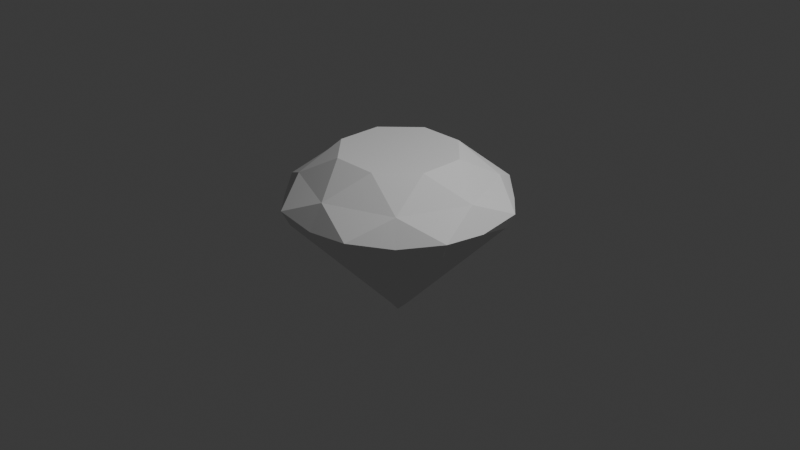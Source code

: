 # Source: DiamonBlend.blend  (saved by Blender 4.2.66; exported with 4.5.12 LTS)
import bpy
from mathutils import Matrix  # noqa: F401  (used for matrix-valued properties, if any)

bpy.ops.wm.read_factory_settings(use_empty=True)
scene = bpy.context.scene
scene.name = 'Scene'

# ---- collections
col_collection = bpy.data.collections.new('Collection'); scene.collection.children.link(col_collection)

# ---- world
world_world = bpy.data.worlds.new('World'); scene.world = world_world
world_world.use_nodes = True; world_world.node_tree.nodes.clear()
_N = world_world.node_tree.nodes; _L = world_world.node_tree.links
n0 = _N.new('ShaderNodeOutputWorld'); n0.name = 'World Output'; n0.location = (300, 300)
n1 = _N.new('ShaderNodeBackground'); n1.name = 'Background'; n1.location = (10, 300)
n1.inputs[0].default_value = (0.05088, 0.05088, 0.05088, 1.0)
_L.new(n1.outputs[0], n0.inputs[0])
n0.is_active_output = True
world_world.color = (0.05088, 0.05088, 0.05088)
world_world.sun_shadow_jitter_overblur = 0.0

# ---- cameras
cam_camera = bpy.data.cameras.new('Camera')
cam_camera.clip_end = 100.0
cam_camera.ortho_scale = 7.314

# ---- lights
light_light = bpy.data.lights.new('Light', 'POINT')
light_light.energy = 1000.0
light_light.shadow_soft_size = 0.1

# ---- meshes
me_cylinder = bpy.data.meshes.new('Cylinder')
me_cylinder.from_pydata([(6.646e-09, 0.108, -0.9452), (0.2431, 0.5885, 0.764), (0.07636, 0.07636, -0.9463), (0.588, 0.2442, 0.764), (0.108, -2.476e-17, -0.9463), (0.5885, -0.2431, 0.764), (0.07636, -0.07636, -0.9463), (0.2442, -0.588, 0.764), (6.646e-09, -0.108, -0.9463), (-0.2431, -0.5885, 0.764), (-0.07636, -0.07636, -0.9463), (-0.588, -0.2442, 0.764), (-0.108, -2.476e-17, -0.9463), (-0.5885, 0.2431, 0.764), (-0.07636, 0.07636, -0.9463), (-0.2442, 0.588, 0.764), (-1.354e-09, 1.073, 0.1696), (-2.861e-09, 1.154, 0.2468), (0.0, 1.0, 0.5), (0.7071, 0.7071, 0.5), (0.8157, 0.8157, 0.2468), (0.7585, 0.7585, 0.1696), (1.0, 0.0, 0.5), (1.154, 5.722e-10, 0.2468), (1.073, 2.707e-10, 0.1696), (0.7071, -0.7071, 0.5), (0.8157, -0.8157, 0.2468), (0.7585, -0.7585, 0.1696), (0.0, -1.0, 0.5), (-2.861e-09, -1.154, 0.2468), (-1.354e-09, -1.073, 0.1696), (-0.7071, -0.7071, 0.5), (-0.8157, -0.8157, 0.2468), (-0.7585, -0.7585, 0.1696), (-1.0, 0.0, 0.5), (-1.154, 5.722e-10, 0.2468), (-1.073, 2.707e-10, 0.1696), (-0.7071, 0.7071, 0.5), (-0.8157, 0.8157, 0.2468), (-0.7585, 0.7585, 0.1696), (-0.4351, 1.05, 0.127), (-0.4679, 1.13, 0.2926), (-1.05, 0.4351, 0.127), (-1.13, 0.4679, 0.2926), (-1.05, -0.4351, 0.127), (-1.13, -0.4679, 0.2926), (-0.4351, -1.05, 0.127), (-0.4679, -1.13, 0.2926), (0.4351, -1.05, 0.127), (0.4679, -1.13, 0.2926), (1.05, -0.4351, 0.127), (1.13, -0.4679, 0.2926), (1.05, 0.4351, 0.127), (1.13, 0.4679, 0.2926), (0.4351, 1.05, 0.127), (0.4679, 1.13, 0.2926), (-0.01308, -0.006886, -1.063)], [], [(1, 19, 18), (3, 22, 19), (5, 25, 22), (7, 28, 25), (9, 31, 28), (11, 34, 31), (3, 1, 15, 13, 11, 9, 7, 5), (13, 37, 34), (15, 18, 37), (0, 2, 56), (40, 16, 0), (40, 41, 17, 16), (18, 17, 41), (42, 39, 14), (42, 43, 38, 39), (37, 38, 43), (44, 36, 12), (44, 45, 35, 36), (34, 35, 45), (46, 33, 10), (46, 47, 32, 33), (31, 32, 47), (48, 30, 8), (48, 49, 29, 30), (28, 29, 49), (50, 27, 6), (50, 51, 26, 27), (25, 26, 51), (52, 24, 4), (52, 53, 23, 24), (22, 23, 53), (54, 21, 2), (54, 55, 20, 21), (19, 20, 55), (16, 17, 55, 54), (21, 20, 53, 52), (24, 23, 51, 50), (27, 26, 49, 48), (30, 29, 47, 46), (33, 32, 45, 44), (36, 35, 43, 42), (39, 38, 41, 40), (14, 0, 56), (8, 10, 56), (2, 4, 56), (12, 14, 56), (6, 8, 56), (0, 14, 40), (14, 39, 40), (41, 38, 37), (37, 18, 41), (14, 12, 42), (12, 36, 42), (43, 35, 34), (34, 37, 43), (12, 10, 44), (10, 33, 44), (45, 32, 31), (31, 34, 45), (10, 8, 46), (8, 30, 46), (47, 29, 28), (28, 31, 47), (8, 6, 48), (6, 27, 48), (49, 26, 25), (25, 28, 49), (6, 4, 50), (4, 24, 50), (51, 23, 22), (22, 25, 51), (4, 2, 52), (2, 21, 52), (53, 20, 19), (19, 22, 53), (2, 0, 54), (0, 16, 54), (55, 17, 18), (18, 19, 55), (1, 3, 19), (3, 5, 22), (5, 7, 25), (7, 9, 28), (9, 11, 31), (11, 13, 34), (13, 15, 37), (15, 1, 18), (4, 6, 56), (10, 12, 56)])
_uv = me_cylinder.uv_layers.new(name='UVMap')
_uv.uv.foreach_set('vector', [1.0, 1.0, 0.875, 0.875, 1.0, 0.875, 0.875, 1.0, 0.75, 0.875, 0.875, 0.875, 0.75, 1.0, 0.625, 0.875, 0.75, 0.875, 0.625, 1.0, 0.5, 0.875, 0.625, 0.875, 0.5, 1.0, 0.375, 0.875, 0.5, 0.875, 0.375, 1.0, 0.25, 0.875, 0.375, 0.875, 0.4197, 0.4197, 0.25, 0.49, 0.08029, 0.4197, 0.01, 0.25, 0.08029, 0.08029, 0.25, 0.01, 0.4197, 0.08029, 0.49, 0.25, 0.25, 1.0, 0.125, 0.875, 0.25, 0.875, 0.125, 1.0, 0.0, 0.875, 0.125, 0.875, 1.0, 0.5, 0.875, 0.5, 1.0, 0.5, 0.0625, 0.625, 0.0, 0.625, 0.0, 0.5, 0.0625, 0.625, 0.0625, 0.75, 0.0, 0.75, 0.0, 0.625, 0.0, 0.875, 0.0, 0.75, 0.0625, 0.75, 0.1875, 0.625, 0.125, 0.625, 0.125, 0.5, 0.1875, 0.625, 0.1875, 0.75, 0.125, 0.75, 0.125, 0.625, 0.125, 0.875, 0.125, 0.75, 0.1875, 0.75, 0.3125, 0.625, 0.25, 0.625, 0.25, 0.5, 0.3125, 0.625, 0.3125, 0.75, 0.25, 0.75, 0.25, 0.625, 0.25, 0.875, 0.25, 0.75, 0.3125, 0.75, 0.4375, 0.625, 0.375, 0.625, 0.375, 0.5, 0.4375, 0.625, 0.4375, 0.75, 0.375, 0.75, 0.375, 0.625, 0.375, 0.875, 0.375, 0.75, 0.4375, 0.75, 0.5625, 0.625, 0.5, 0.625, 0.5, 0.5, 0.5625, 0.625, 0.5625, 0.75, 0.5, 0.75, 0.5, 0.625, 0.5, 0.875, 0.5, 0.75, 0.5625, 0.75, 0.6875, 0.625, 0.625, 0.625, 0.625, 0.5, 0.6875, 0.625, 0.6875, 0.75, 0.625, 0.75, 0.625, 0.625, 0.625, 0.875, 0.625, 0.75, 0.6875, 0.75, 0.8125, 0.625, 0.75, 0.625, 0.75, 0.5, 0.8125, 0.625, 0.8125, 0.75, 0.75, 0.75, 0.75, 0.625, 0.75, 0.875, 0.75, 0.75, 0.8125, 0.75, 0.9375, 0.625, 0.875, 0.625, 0.875, 0.5, 0.9375, 0.625, 0.9375, 0.75, 0.875, 0.75, 0.875, 0.625, 0.875, 0.875, 0.875, 0.75, 0.9375, 0.75, 1.0, 0.625, 1.0, 0.75, 0.9375, 0.75, 0.9375, 0.625, 0.875, 0.625, 0.875, 0.75, 0.8125, 0.75, 0.8125, 0.625, 0.75, 0.625, 0.75, 0.75, 0.6875, 0.75, 0.6875, 0.625, 0.625, 0.625, 0.625, 0.75, 0.5625, 0.75, 0.5625, 0.625, 0.5, 0.625, 0.5, 0.75, 0.4375, 0.75, 0.4375, 0.625, 0.375, 0.625, 0.375, 0.75, 0.3125, 0.75, 0.3125, 0.625, 0.25, 0.625, 0.25, 0.75, 0.1875, 0.75, 0.1875, 0.625, 0.125, 0.625, 0.125, 0.75, 0.0625, 0.75, 0.0625, 0.625, 0.125, 0.5, 0.0, 0.5, 0.125, 0.5, 0.5, 0.5, 0.375, 0.5, 0.5, 0.5, 0.875, 0.5, 0.75, 0.5, 0.875, 0.5, 0.25, 0.5, 0.125, 0.5, 0.25, 0.5, 0.625, 0.5, 0.5, 0.5, 0.625, 0.5, 0.0, 0.5, 0.125, 0.5, 0.0625, 0.625, 0.125, 0.5, 0.125, 0.625, 0.0625, 0.625, 0.0625, 0.75, 0.125, 0.75, 0.125, 0.875, 0.125, 0.875, 0.0, 0.875, 0.0625, 0.75, 0.125, 0.5, 0.25, 0.5, 0.1875, 0.625, 0.25, 0.5, 0.25, 0.625, 0.1875, 0.625, 0.1875, 0.75, 0.25, 0.75, 0.25, 0.875, 0.25, 0.875, 0.125, 0.875, 0.1875, 0.75, 0.25, 0.5, 0.375, 0.5, 0.3125, 0.625, 0.375, 0.5, 0.375, 0.625, 0.3125, 0.625, 0.3125, 0.75, 0.375, 0.75, 0.375, 0.875, 0.375, 0.875, 0.25, 0.875, 0.3125, 0.75, 0.375, 0.5, 0.5, 0.5, 0.4375, 0.625, 0.5, 0.5, 0.5, 0.625, 0.4375, 0.625, 0.4375, 0.75, 0.5, 0.75, 0.5, 0.875, 0.5, 0.875, 0.375, 0.875, 0.4375, 0.75, 0.5, 0.5, 0.625, 0.5, 0.5625, 0.625, 0.625, 0.5, 0.625, 0.625, 0.5625, 0.625, 0.5625, 0.75, 0.625, 0.75, 0.625, 0.875, 0.625, 0.875, 0.5, 0.875, 0.5625, 0.75, 0.625, 0.5, 0.75, 0.5, 0.6875, 0.625, 0.75, 0.5, 0.75, 0.625, 0.6875, 0.625, 0.6875, 0.75, 0.75, 0.75, 0.75, 0.875, 0.75, 0.875, 0.625, 0.875, 0.6875, 0.75, 0.75, 0.5, 0.875, 0.5, 0.8125, 0.625, 0.875, 0.5, 0.875, 0.625, 0.8125, 0.625, 0.8125, 0.75, 0.875, 0.75, 0.875, 0.875, 0.875, 0.875, 0.75, 0.875, 0.8125, 0.75, 0.875, 0.5, 1.0, 0.5, 0.9375, 0.625, 1.0, 0.5, 1.0, 0.625, 0.9375, 0.625, 0.9375, 0.75, 1.0, 0.75, 1.0, 0.875, 1.0, 0.875, 0.875, 0.875, 0.9375, 0.75, 1.0, 1.0, 0.875, 1.0, 0.875, 0.875, 0.875, 1.0, 0.75, 1.0, 0.75, 0.875, 0.75, 1.0, 0.625, 1.0, 0.625, 0.875, 0.625, 1.0, 0.5, 1.0, 0.5, 0.875, 0.5, 1.0, 0.375, 1.0, 0.375, 0.875, 0.375, 1.0, 0.25, 1.0, 0.25, 0.875, 0.25, 1.0, 0.125, 1.0, 0.125, 0.875, 0.125, 1.0, 0.0, 1.0, 0.0, 0.875, 0.75, 0.5, 0.625, 0.5, 0.75, 0.5, 0.375, 0.5, 0.25, 0.5, 0.375, 0.5])
me_cylinder.update()

# ---- objects
ob_light = bpy.data.objects.new('Light', light_light)
ob_camera = bpy.data.objects.new('Camera', cam_camera)
ob_cylinder = bpy.data.objects.new('Cylinder', me_cylinder)

# ---- transforms, parenting, visibility, modifiers, constraints
ob_light.location = (4.076, 1.005, 5.904)
ob_light.rotation_euler = (0.6503, 0.05522, 1.866)
ob_light.lock_rotations_4d = False
ob_light.empty_display_type = 'ARROWS'
ob_light.color = (0.0, 0.0, 0.0, 0.0)
ob_light.lineart.crease_threshold = 0.0
ob_camera.location = (7.359, -6.926, 4.958)
ob_camera.rotation_euler = (1.109, 0.0, 0.8149)
ob_camera.lock_rotations_4d = False
ob_camera.empty_display_type = 'ARROWS'
ob_camera.color = (0.0, 0.0, 0.0, 0.0)
ob_camera.display_type = 'WIRE'
ob_camera.lineart.crease_threshold = 0.0
ob_cylinder.location = (0.0, 0.0, 0.0)

# ---- collection membership
col_collection.objects.link(ob_light)
col_collection.objects.link(ob_camera)
col_collection.objects.link(ob_cylinder)

# ---- scene / render settings (as saved in the file)
scene.camera = ob_camera
scene.frame_start = 1; scene.frame_end = 250; scene.frame_set(222)
scene.render.engine = 'BLENDER_EEVEE_NEXT'
bpy.context.view_layer.update()
